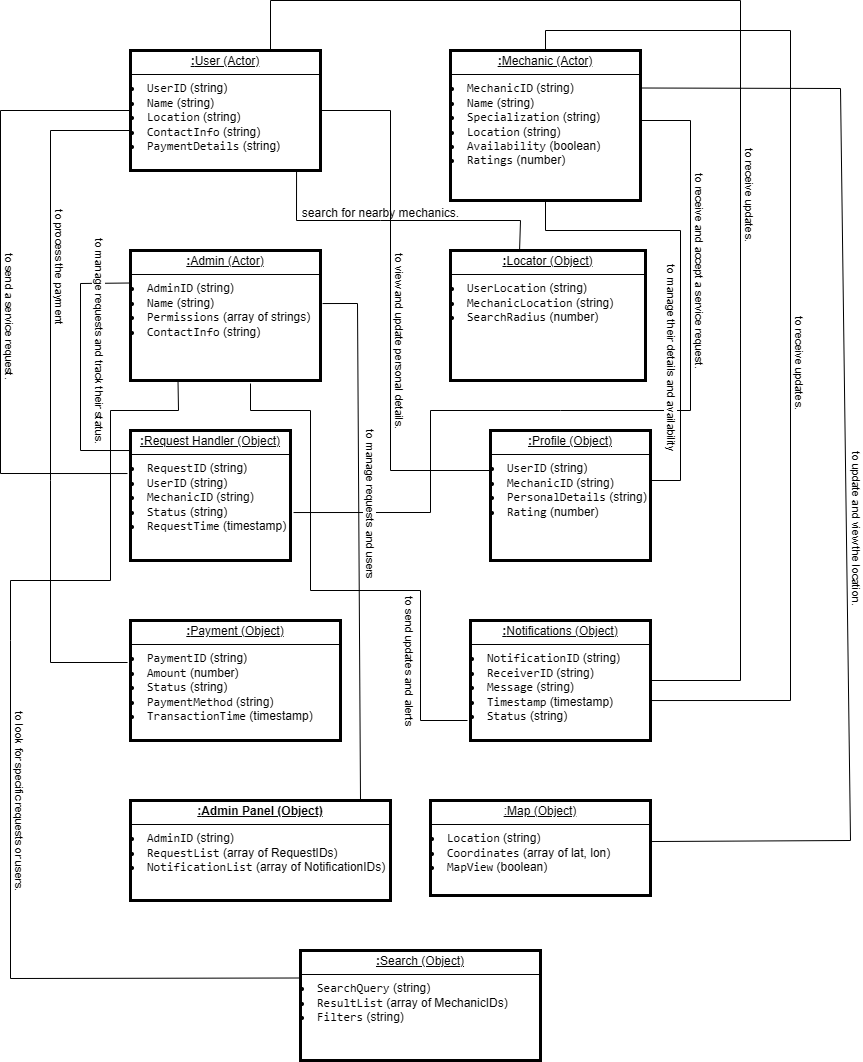

The diagram above was exported from draw.io. Its source (the exported page's mxGraphModel, read from the mxfile embedded in the PNG):
<mxGraphModel dx="1730" dy="434" grid="1" gridSize="10" guides="1" tooltips="1" connect="1" arrows="1" fold="1" page="1" pageScale="1" pageWidth="850" pageHeight="1100" math="0" shadow="0">
  <root>
    <mxCell id="0" />
    <mxCell id="1" parent="0" />
    <mxCell id="cPka1iQhExWnZjV37Ds0-1" value="&lt;p style=&quot;margin:0px;margin-top:4px;text-align:center;text-decoration:underline;&quot;&gt;&lt;b&gt;:&lt;/b&gt;&lt;span style=&quot;background-color: transparent; color: light-dark(rgb(0, 0, 0), rgb(255, 255, 255)); text-align: left;&quot;&gt;User (Actor)&lt;/span&gt;&lt;/p&gt;&lt;hr size=&quot;1&quot; style=&quot;border-style:solid;&quot;&gt;&lt;li&gt;&lt;code&gt;UserID&lt;/code&gt; (string)&lt;/li&gt;&lt;li&gt;&lt;code&gt;Name&lt;/code&gt; (string)&lt;/li&gt;&lt;li&gt;&lt;code&gt;Location&lt;/code&gt; (string)&lt;/li&gt;&lt;li&gt;&lt;code&gt;ContactInfo&lt;/code&gt; (string)&lt;/li&gt;&lt;li&gt;&lt;code&gt;PaymentDetails&lt;/code&gt; (string)&lt;/li&gt;" style="verticalAlign=top;align=left;overflow=fill;html=1;whiteSpace=wrap;strokeWidth=3;" vertex="1" parent="1">
      <mxGeometry x="30" y="60" width="190" height="120" as="geometry" />
    </mxCell>
    <mxCell id="cPka1iQhExWnZjV37Ds0-2" value="&lt;p style=&quot;margin:0px;margin-top:4px;text-align:center;text-decoration:underline;&quot;&gt;&lt;b&gt;:&lt;/b&gt;&lt;span style=&quot;background-color: transparent; color: light-dark(rgb(0, 0, 0), rgb(255, 255, 255)); text-align: left;&quot;&gt;Mechanic (Actor)&lt;/span&gt;&lt;/p&gt;&lt;hr size=&quot;1&quot; style=&quot;border-style:solid;&quot;&gt;&lt;li&gt;&lt;code style=&quot;background-color: transparent; color: light-dark(rgb(0, 0, 0), rgb(255, 255, 255));&quot;&gt;MechanicID&lt;/code&gt;&lt;span style=&quot;background-color: transparent; color: light-dark(rgb(0, 0, 0), rgb(255, 255, 255));&quot;&gt; (string)&lt;/span&gt;&lt;/li&gt;&lt;li&gt;&lt;code&gt;Name&lt;/code&gt; (string)&lt;/li&gt;&lt;li&gt;&lt;code&gt;Specialization&lt;/code&gt; (string)&lt;/li&gt;&lt;li&gt;&lt;code&gt;Location&lt;/code&gt; (string)&lt;/li&gt;&lt;li&gt;&lt;code&gt;Availability&lt;/code&gt; (boolean)&lt;/li&gt;&lt;li&gt;&lt;code&gt;Ratings&lt;/code&gt; (number)&lt;/li&gt;" style="verticalAlign=top;align=left;overflow=fill;html=1;whiteSpace=wrap;strokeWidth=3;" vertex="1" parent="1">
      <mxGeometry x="350" y="60" width="190" height="150" as="geometry" />
    </mxCell>
    <mxCell id="cPka1iQhExWnZjV37Ds0-3" value="&lt;p style=&quot;margin:0px;margin-top:4px;text-align:center;text-decoration:underline;&quot;&gt;&lt;b&gt;:&lt;/b&gt;&lt;span style=&quot;background-color: transparent; color: light-dark(rgb(0, 0, 0), rgb(255, 255, 255)); text-align: left;&quot;&gt;Admin (Actor)&lt;/span&gt;&lt;/p&gt;&lt;hr size=&quot;1&quot; style=&quot;border-style:solid;&quot;&gt;&lt;li&gt;&lt;code style=&quot;background-color: transparent; color: light-dark(rgb(0, 0, 0), rgb(255, 255, 255));&quot;&gt;AdminID&lt;/code&gt;&lt;span style=&quot;background-color: transparent; color: light-dark(rgb(0, 0, 0), rgb(255, 255, 255));&quot;&gt; (string)&lt;/span&gt;&lt;/li&gt;&lt;li&gt;&lt;code&gt;Name&lt;/code&gt; (string)&lt;/li&gt;&lt;li&gt;&lt;code&gt;Permissions&lt;/code&gt; (array of strings)&lt;/li&gt;&lt;li&gt;&lt;code&gt;ContactInfo&lt;/code&gt; (string)&lt;/li&gt;" style="verticalAlign=top;align=left;overflow=fill;html=1;whiteSpace=wrap;strokeWidth=3;" vertex="1" parent="1">
      <mxGeometry x="30" y="260" width="190" height="130" as="geometry" />
    </mxCell>
    <mxCell id="cPka1iQhExWnZjV37Ds0-4" value="&lt;p style=&quot;margin:0px;margin-top:4px;text-align:center;text-decoration:underline;&quot;&gt;&lt;b&gt;:&lt;/b&gt;&lt;span style=&quot;background-color: transparent; color: light-dark(rgb(0, 0, 0), rgb(255, 255, 255)); text-align: left;&quot;&gt;Locator (Object)&lt;/span&gt;&lt;/p&gt;&lt;hr size=&quot;1&quot; style=&quot;border-style:solid;&quot;&gt;&lt;li&gt;&lt;code&gt;UserLocation&lt;/code&gt; (string)&lt;/li&gt;&lt;li&gt;&lt;code&gt;MechanicLocation&lt;/code&gt; (string)&lt;/li&gt;&lt;li&gt;&lt;code&gt;SearchRadius&lt;/code&gt; (number)&lt;/li&gt;" style="verticalAlign=top;align=left;overflow=fill;html=1;whiteSpace=wrap;strokeWidth=3;" vertex="1" parent="1">
      <mxGeometry x="350" y="260" width="195" height="130" as="geometry" />
    </mxCell>
    <mxCell id="cPka1iQhExWnZjV37Ds0-5" value="&lt;p style=&quot;margin:0px;margin-top:4px;text-align:center;text-decoration:underline;&quot;&gt;&lt;b&gt;:&lt;/b&gt;&lt;span style=&quot;background-color: transparent; color: light-dark(rgb(0, 0, 0), rgb(255, 255, 255)); text-align: left;&quot;&gt;Request Handler (Object)&lt;/span&gt;&lt;/p&gt;&lt;hr size=&quot;1&quot; style=&quot;border-style:solid;&quot;&gt;&lt;li&gt;&lt;code&gt;RequestID&lt;/code&gt; (string)&lt;/li&gt;&lt;li&gt;&lt;code&gt;UserID&lt;/code&gt; (string)&lt;/li&gt;&lt;li&gt;&lt;code&gt;MechanicID&lt;/code&gt; (string)&lt;/li&gt;&lt;li&gt;&lt;code&gt;Status&lt;/code&gt; (string)&lt;/li&gt;&lt;li&gt;&lt;code&gt;RequestTime&lt;/code&gt; (timestamp)&lt;/li&gt;" style="verticalAlign=top;align=left;overflow=fill;html=1;whiteSpace=wrap;strokeWidth=3;" vertex="1" parent="1">
      <mxGeometry x="30" y="440" width="160" height="130" as="geometry" />
    </mxCell>
    <mxCell id="cPka1iQhExWnZjV37Ds0-6" value="&lt;p style=&quot;margin:0px;margin-top:4px;text-align:center;text-decoration:underline;&quot;&gt;&lt;b&gt;:&lt;/b&gt;&lt;span style=&quot;background-color: transparent; color: light-dark(rgb(0, 0, 0), rgb(255, 255, 255)); text-align: left;&quot;&gt;Profile (Object)&lt;/span&gt;&lt;/p&gt;&lt;hr size=&quot;1&quot; style=&quot;border-style:solid;&quot;&gt;&lt;li&gt;&lt;code&gt;UserID&lt;/code&gt; (string)&lt;/li&gt;&lt;li&gt;&lt;code&gt;MechanicID&lt;/code&gt; (string)&lt;/li&gt;&lt;li&gt;&lt;code&gt;PersonalDetails&lt;/code&gt; (string)&lt;/li&gt;&lt;li&gt;&lt;code&gt;Rating&lt;/code&gt; (number)&lt;/li&gt;" style="verticalAlign=top;align=left;overflow=fill;html=1;whiteSpace=wrap;strokeWidth=3;" vertex="1" parent="1">
      <mxGeometry x="390" y="440" width="160" height="130" as="geometry" />
    </mxCell>
    <mxCell id="cPka1iQhExWnZjV37Ds0-9" value="&lt;p style=&quot;margin:0px;margin-top:4px;text-align:center;text-decoration:underline;&quot;&gt;&lt;b&gt;:&lt;/b&gt;&lt;span style=&quot;background-color: transparent; color: light-dark(rgb(0, 0, 0), rgb(255, 255, 255)); text-align: left;&quot;&gt;Payment (Object)&lt;/span&gt;&lt;/p&gt;&lt;hr size=&quot;1&quot; style=&quot;border-style:solid;&quot;&gt;&lt;li&gt;&lt;code&gt;PaymentID&lt;/code&gt; (string)&lt;/li&gt;&lt;li&gt;&lt;code&gt;Amount&lt;/code&gt; (number)&lt;/li&gt;&lt;li&gt;&lt;code&gt;Status&lt;/code&gt; (string)&lt;/li&gt;&lt;li&gt;&lt;code&gt;PaymentMethod&lt;/code&gt; (string)&lt;/li&gt;&lt;li&gt;&lt;code&gt;TransactionTime&lt;/code&gt; (timestamp)&lt;/li&gt;" style="verticalAlign=top;align=left;overflow=fill;html=1;whiteSpace=wrap;strokeWidth=3;" vertex="1" parent="1">
      <mxGeometry x="30" y="630" width="210" height="120" as="geometry" />
    </mxCell>
    <mxCell id="cPka1iQhExWnZjV37Ds0-10" value="&lt;p style=&quot;margin:0px;margin-top:4px;text-align:center;text-decoration:underline;&quot;&gt;&lt;b&gt;:&lt;/b&gt;&lt;span style=&quot;background-color: transparent; color: light-dark(rgb(0, 0, 0), rgb(255, 255, 255)); text-align: left;&quot;&gt;Notifications (Object)&lt;/span&gt;&lt;/p&gt;&lt;hr size=&quot;1&quot; style=&quot;border-style:solid;&quot;&gt;&lt;li&gt;&lt;code&gt;NotificationID&lt;/code&gt; (string)&lt;/li&gt;&lt;li&gt;&lt;code&gt;ReceiverID&lt;/code&gt; (string)&lt;/li&gt;&lt;li&gt;&lt;code&gt;Message&lt;/code&gt; (string)&lt;/li&gt;&lt;li&gt;&lt;code&gt;Timestamp&lt;/code&gt; (timestamp)&lt;/li&gt;&lt;li&gt;&lt;code&gt;Status&lt;/code&gt; (string)&lt;/li&gt;" style="verticalAlign=top;align=left;overflow=fill;html=1;whiteSpace=wrap;strokeWidth=3;" vertex="1" parent="1">
      <mxGeometry x="370" y="630" width="180" height="120" as="geometry" />
    </mxCell>
    <mxCell id="cPka1iQhExWnZjV37Ds0-11" value="&lt;p style=&quot;margin:0px;margin-top:4px;text-align:center;text-decoration:underline;&quot;&gt;&lt;b&gt;:&lt;/b&gt;&lt;strong style=&quot;background-color: transparent; color: light-dark(rgb(0, 0, 0), rgb(255, 255, 255)); text-align: left;&quot;&gt;Admin Panel (Object)&lt;/strong&gt;&lt;/p&gt;&lt;hr size=&quot;1&quot; style=&quot;border-style:solid;&quot;&gt;&lt;li&gt;&lt;code&gt;AdminID&lt;/code&gt; (string)&lt;/li&gt;&lt;li&gt;&lt;code&gt;RequestList&lt;/code&gt; (array of RequestIDs)&lt;/li&gt;&lt;li&gt;&lt;code&gt;NotificationList&lt;/code&gt; (array of NotificationIDs)&lt;/li&gt;" style="verticalAlign=top;align=left;overflow=fill;html=1;whiteSpace=wrap;strokeWidth=3;" vertex="1" parent="1">
      <mxGeometry x="30" y="810" width="260" height="100" as="geometry" />
    </mxCell>
    <mxCell id="cPka1iQhExWnZjV37Ds0-12" value="&lt;p style=&quot;margin:0px;margin-top:4px;text-align:center;text-decoration:underline;&quot;&gt;:Map (Object)&lt;/p&gt;&lt;hr size=&quot;1&quot; style=&quot;border-style:solid;&quot;&gt;&lt;li&gt;&lt;code&gt;Location&lt;/code&gt; (string)&lt;/li&gt;&lt;li&gt;&lt;code&gt;Coordinates&lt;/code&gt; (array of lat, lon)&lt;/li&gt;&lt;li&gt;&lt;code&gt;MapView&lt;/code&gt; (boolean)&lt;/li&gt;" style="verticalAlign=top;align=left;overflow=fill;html=1;whiteSpace=wrap;strokeWidth=3;" vertex="1" parent="1">
      <mxGeometry x="330" y="810" width="220" height="95" as="geometry" />
    </mxCell>
    <mxCell id="cPka1iQhExWnZjV37Ds0-13" value="&lt;p style=&quot;margin:0px;margin-top:4px;text-align:center;text-decoration:underline;&quot;&gt;&lt;b&gt;:&lt;/b&gt;&lt;span style=&quot;background-color: transparent; color: light-dark(rgb(0, 0, 0), rgb(255, 255, 255)); text-align: left;&quot;&gt;Search (Object)&lt;/span&gt;&lt;/p&gt;&lt;hr size=&quot;1&quot; style=&quot;border-style:solid;&quot;&gt;&lt;li&gt;&lt;code&gt;SearchQuery&lt;/code&gt; (string)&lt;/li&gt;&lt;li&gt;&lt;code&gt;ResultList&lt;/code&gt; (array of MechanicIDs)&lt;/li&gt;&lt;li&gt;&lt;code&gt;Filters&lt;/code&gt; (string)&lt;/li&gt;" style="verticalAlign=top;align=left;overflow=fill;html=1;whiteSpace=wrap;strokeWidth=3;" vertex="1" parent="1">
      <mxGeometry x="200" y="960" width="240" height="110" as="geometry" />
    </mxCell>
    <mxCell id="cPka1iQhExWnZjV37Ds0-14" value="" style="endArrow=none;html=1;rounded=0;exitX=0.874;exitY=0.992;exitDx=0;exitDy=0;exitPerimeter=0;entryX=0.354;entryY=0.008;entryDx=0;entryDy=0;entryPerimeter=0;" edge="1" parent="1" source="cPka1iQhExWnZjV37Ds0-1" target="cPka1iQhExWnZjV37Ds0-4">
      <mxGeometry relative="1" as="geometry">
        <mxPoint x="240" y="140" as="sourcePoint" />
        <mxPoint x="420" y="250" as="targetPoint" />
        <Array as="points">
          <mxPoint x="196" y="230" />
          <mxPoint x="280" y="230" />
          <mxPoint x="420" y="230" />
        </Array>
      </mxGeometry>
    </mxCell>
    <mxCell id="cPka1iQhExWnZjV37Ds0-15" value="search for nearby mechanics." style="text;html=1;align=center;verticalAlign=middle;resizable=0;points=[];autosize=1;strokeColor=none;fillColor=none;" vertex="1" parent="1">
      <mxGeometry x="190" y="208" width="180" height="30" as="geometry" />
    </mxCell>
    <mxCell id="cPka1iQhExWnZjV37Ds0-16" value="" style="endArrow=none;html=1;rounded=0;entryX=-0.019;entryY=0.331;entryDx=0;entryDy=0;entryPerimeter=0;" edge="1" parent="1" source="cPka1iQhExWnZjV37Ds0-1" target="cPka1iQhExWnZjV37Ds0-5">
      <mxGeometry relative="1" as="geometry">
        <mxPoint x="20" y="120" as="sourcePoint" />
        <mxPoint x="-60" y="440" as="targetPoint" />
        <Array as="points">
          <mxPoint x="-100" y="120" />
          <mxPoint x="-100" y="483" />
        </Array>
      </mxGeometry>
    </mxCell>
    <mxCell id="cPka1iQhExWnZjV37Ds0-17" value="to send a service request." style="edgeLabel;html=1;align=center;verticalAlign=middle;resizable=0;points=[];rotation=90;" vertex="1" connectable="0" parent="cPka1iQhExWnZjV37Ds0-16">
      <mxGeometry x="-0.0903" relative="1" as="geometry">
        <mxPoint x="10" y="53" as="offset" />
      </mxGeometry>
    </mxCell>
    <mxCell id="cPka1iQhExWnZjV37Ds0-18" value="" style="endArrow=none;html=1;rounded=0;entryX=-0.014;entryY=0.35;entryDx=0;entryDy=0;entryPerimeter=0;" edge="1" parent="1" target="cPka1iQhExWnZjV37Ds0-9">
      <mxGeometry relative="1" as="geometry">
        <mxPoint x="30" y="140" as="sourcePoint" />
        <mxPoint x="20" y="670" as="targetPoint" />
        <Array as="points">
          <mxPoint x="-50" y="140" />
          <mxPoint x="-50" y="490" />
          <mxPoint x="-50" y="672" />
        </Array>
      </mxGeometry>
    </mxCell>
    <mxCell id="cPka1iQhExWnZjV37Ds0-19" value="to process the payment" style="edgeLabel;html=1;align=center;verticalAlign=middle;resizable=0;points=[];rotation=90;" vertex="1" connectable="0" parent="cPka1iQhExWnZjV37Ds0-18">
      <mxGeometry x="-0.0903" relative="1" as="geometry">
        <mxPoint x="10" y="-97" as="offset" />
      </mxGeometry>
    </mxCell>
    <mxCell id="cPka1iQhExWnZjV37Ds0-20" value="" style="endArrow=none;html=1;rounded=0;exitX=1;exitY=0.5;exitDx=0;exitDy=0;" edge="1" parent="1" source="cPka1iQhExWnZjV37Ds0-1">
      <mxGeometry relative="1" as="geometry">
        <mxPoint x="230" y="120" as="sourcePoint" />
        <mxPoint x="390" y="480" as="targetPoint" />
        <Array as="points">
          <mxPoint x="290" y="120" />
          <mxPoint x="290" y="480" />
        </Array>
      </mxGeometry>
    </mxCell>
    <mxCell id="cPka1iQhExWnZjV37Ds0-21" value=" to view and update personal details." style="edgeLabel;html=1;align=center;verticalAlign=middle;resizable=0;points=[];rotation=90;" vertex="1" connectable="0" parent="cPka1iQhExWnZjV37Ds0-20">
      <mxGeometry x="0.0906" y="1" relative="1" as="geometry">
        <mxPoint x="9" y="11" as="offset" />
      </mxGeometry>
    </mxCell>
    <mxCell id="cPka1iQhExWnZjV37Ds0-22" value="" style="endArrow=none;html=1;rounded=0;entryX=1;entryY=0.5;entryDx=0;entryDy=0;" edge="1" parent="1" target="cPka1iQhExWnZjV37Ds0-10">
      <mxGeometry relative="1" as="geometry">
        <mxPoint x="170" y="60" as="sourcePoint" />
        <mxPoint x="640" y="680" as="targetPoint" />
        <Array as="points">
          <mxPoint x="170" y="10" />
          <mxPoint x="640" y="10" />
          <mxPoint x="640" y="690" />
        </Array>
      </mxGeometry>
    </mxCell>
    <mxCell id="cPka1iQhExWnZjV37Ds0-23" value=" to receive updates." style="edgeLabel;html=1;align=center;verticalAlign=middle;resizable=0;points=[];rotation=90;" vertex="1" connectable="0" parent="cPka1iQhExWnZjV37Ds0-22">
      <mxGeometry x="0.0906" y="1" relative="1" as="geometry">
        <mxPoint x="9" y="11" as="offset" />
      </mxGeometry>
    </mxCell>
    <mxCell id="cPka1iQhExWnZjV37Ds0-24" value="" style="endArrow=none;html=1;rounded=0;exitX=1;exitY=0.5;exitDx=0;exitDy=0;entryX=1.019;entryY=0.631;entryDx=0;entryDy=0;entryPerimeter=0;" edge="1" parent="1" target="cPka1iQhExWnZjV37Ds0-5">
      <mxGeometry relative="1" as="geometry">
        <mxPoint x="540" y="130" as="sourcePoint" />
        <mxPoint x="710" y="490" as="targetPoint" />
        <Array as="points">
          <mxPoint x="590" y="130" />
          <mxPoint x="590" y="420" />
          <mxPoint x="460" y="420" />
          <mxPoint x="330" y="420" />
          <mxPoint x="330" y="522" />
        </Array>
      </mxGeometry>
    </mxCell>
    <mxCell id="cPka1iQhExWnZjV37Ds0-25" value="  to receive and accept a service request." style="edgeLabel;html=1;align=center;verticalAlign=middle;resizable=0;points=[];rotation=90;" vertex="1" connectable="0" parent="cPka1iQhExWnZjV37Ds0-24">
      <mxGeometry x="0.0906" y="1" relative="1" as="geometry">
        <mxPoint x="127" y="-141" as="offset" />
      </mxGeometry>
    </mxCell>
    <mxCell id="cPka1iQhExWnZjV37Ds0-28" value="" style="endArrow=none;html=1;rounded=0;entryX=1;entryY=0.667;entryDx=0;entryDy=0;exitX=0.5;exitY=0;exitDx=0;exitDy=0;entryPerimeter=0;" edge="1" parent="1" source="cPka1iQhExWnZjV37Ds0-2" target="cPka1iQhExWnZjV37Ds0-10">
      <mxGeometry relative="1" as="geometry">
        <mxPoint x="180" y="70" as="sourcePoint" />
        <mxPoint x="560" y="700" as="targetPoint" />
        <Array as="points">
          <mxPoint x="445" y="40" />
          <mxPoint x="690" y="40" />
          <mxPoint x="690" y="710" />
        </Array>
      </mxGeometry>
    </mxCell>
    <mxCell id="cPka1iQhExWnZjV37Ds0-29" value=" to receive updates." style="edgeLabel;html=1;align=center;verticalAlign=middle;resizable=0;points=[];rotation=90;" vertex="1" connectable="0" parent="cPka1iQhExWnZjV37Ds0-28">
      <mxGeometry x="0.0906" y="1" relative="1" as="geometry">
        <mxPoint x="9" y="11" as="offset" />
      </mxGeometry>
    </mxCell>
    <mxCell id="cPka1iQhExWnZjV37Ds0-30" value="" style="endArrow=none;html=1;rounded=0;entryX=0.995;entryY=0.432;entryDx=0;entryDy=0;exitX=1;exitY=0.25;exitDx=0;exitDy=0;entryPerimeter=0;" edge="1" parent="1" source="cPka1iQhExWnZjV37Ds0-2" target="cPka1iQhExWnZjV37Ds0-12">
      <mxGeometry relative="1" as="geometry">
        <mxPoint x="455" y="70" as="sourcePoint" />
        <mxPoint x="560" y="720" as="targetPoint" />
        <Array as="points">
          <mxPoint x="740" y="98" />
          <mxPoint x="750" y="850" />
        </Array>
      </mxGeometry>
    </mxCell>
    <mxCell id="cPka1iQhExWnZjV37Ds0-31" value=" to update and view the location." style="edgeLabel;html=1;align=center;verticalAlign=middle;resizable=0;points=[];rotation=90;" vertex="1" connectable="0" parent="cPka1iQhExWnZjV37Ds0-30">
      <mxGeometry x="0.0906" y="1" relative="1" as="geometry">
        <mxPoint x="9" y="11" as="offset" />
      </mxGeometry>
    </mxCell>
    <mxCell id="cPka1iQhExWnZjV37Ds0-32" value="" style="endArrow=none;html=1;rounded=0;exitX=0.5;exitY=1;exitDx=0;exitDy=0;" edge="1" parent="1" source="cPka1iQhExWnZjV37Ds0-2">
      <mxGeometry relative="1" as="geometry">
        <mxPoint x="240" y="290" as="sourcePoint" />
        <mxPoint x="550" y="490" as="targetPoint" />
        <Array as="points">
          <mxPoint x="445" y="240" />
          <mxPoint x="580" y="240" />
          <mxPoint x="580" y="490" />
        </Array>
      </mxGeometry>
    </mxCell>
    <mxCell id="cPka1iQhExWnZjV37Ds0-33" value="   to manage their details and availability" style="edgeLabel;html=1;align=center;verticalAlign=middle;resizable=0;points=[];rotation=90;" vertex="1" connectable="0" parent="1">
      <mxGeometry x="590" y="350" as="geometry">
        <mxPoint x="17" y="18" as="offset" />
      </mxGeometry>
    </mxCell>
    <mxCell id="cPka1iQhExWnZjV37Ds0-34" value="" style="endArrow=none;html=1;rounded=0;exitX=1.011;exitY=0.408;exitDx=0;exitDy=0;exitPerimeter=0;" edge="1" parent="1" source="cPka1iQhExWnZjV37Ds0-3">
      <mxGeometry relative="1" as="geometry">
        <mxPoint x="240" y="370" as="sourcePoint" />
        <mxPoint x="260" y="810" as="targetPoint" />
        <Array as="points">
          <mxPoint x="257" y="313" />
        </Array>
      </mxGeometry>
    </mxCell>
    <mxCell id="cPka1iQhExWnZjV37Ds0-35" value=" to manage requests and users" style="edgeLabel;html=1;align=center;verticalAlign=middle;resizable=0;points=[];rotation=90;" vertex="1" connectable="0" parent="1">
      <mxGeometry x="320" y="420" as="geometry">
        <mxPoint x="93" y="49.00000000000001" as="offset" />
      </mxGeometry>
    </mxCell>
    <mxCell id="cPka1iQhExWnZjV37Ds0-36" value="" style="endArrow=none;html=1;rounded=0;" edge="1" parent="1">
      <mxGeometry relative="1" as="geometry">
        <mxPoint x="150" y="393" as="sourcePoint" />
        <mxPoint x="367" y="730" as="targetPoint" />
        <Array as="points">
          <mxPoint x="150" y="420" />
          <mxPoint x="210" y="420" />
          <mxPoint x="210" y="600" />
          <mxPoint x="320" y="600" />
          <mxPoint x="320" y="730" />
        </Array>
      </mxGeometry>
    </mxCell>
    <mxCell id="cPka1iQhExWnZjV37Ds0-37" value="to send updates and alerts" style="edgeLabel;html=1;align=center;verticalAlign=middle;resizable=0;points=[];rotation=90;" vertex="1" connectable="0" parent="cPka1iQhExWnZjV37Ds0-36">
      <mxGeometry x="0.5769" y="1" relative="1" as="geometry">
        <mxPoint x="-11" y="10" as="offset" />
      </mxGeometry>
    </mxCell>
    <mxCell id="cPka1iQhExWnZjV37Ds0-38" value="" style="endArrow=none;html=1;rounded=0;entryX=0;entryY=0.154;entryDx=0;entryDy=0;entryPerimeter=0;exitX=0;exitY=0.25;exitDx=0;exitDy=0;" edge="1" parent="1" source="cPka1iQhExWnZjV37Ds0-3" target="cPka1iQhExWnZjV37Ds0-5">
      <mxGeometry relative="1" as="geometry">
        <mxPoint x="-20" y="270" as="sourcePoint" />
        <mxPoint x="120" y="410" as="targetPoint" />
        <Array as="points">
          <mxPoint x="-20" y="293" />
          <mxPoint x="-20" y="460" />
        </Array>
      </mxGeometry>
    </mxCell>
    <mxCell id="cPka1iQhExWnZjV37Ds0-39" value=" to manage requests and track their status." style="edgeLabel;html=1;align=center;verticalAlign=middle;resizable=0;points=[];rotation=90;" vertex="1" connectable="0" parent="1">
      <mxGeometry y="350" as="geometry" />
    </mxCell>
    <mxCell id="cPka1iQhExWnZjV37Ds0-40" value="" style="endArrow=none;html=1;rounded=0;entryX=0;entryY=0.25;entryDx=0;entryDy=0;exitX=0.25;exitY=1;exitDx=0;exitDy=0;" edge="1" parent="1" source="cPka1iQhExWnZjV37Ds0-3" target="cPka1iQhExWnZjV37Ds0-13">
      <mxGeometry relative="1" as="geometry">
        <mxPoint x="90" y="400" as="sourcePoint" />
        <mxPoint x="40" y="980" as="targetPoint" />
        <Array as="points">
          <mxPoint x="78" y="420" />
          <mxPoint x="10" y="420" />
          <mxPoint x="10" y="590" />
          <mxPoint x="-90" y="590" />
          <mxPoint x="-90" y="650" />
          <mxPoint x="-90" y="988" />
        </Array>
      </mxGeometry>
    </mxCell>
    <mxCell id="cPka1iQhExWnZjV37Ds0-41" value="to look for specific requests or users." style="edgeLabel;html=1;align=center;verticalAlign=middle;resizable=0;points=[];rotation=90;" vertex="1" connectable="0" parent="1">
      <mxGeometry x="-80" y="810" as="geometry" />
    </mxCell>
  </root>
</mxGraphModel>